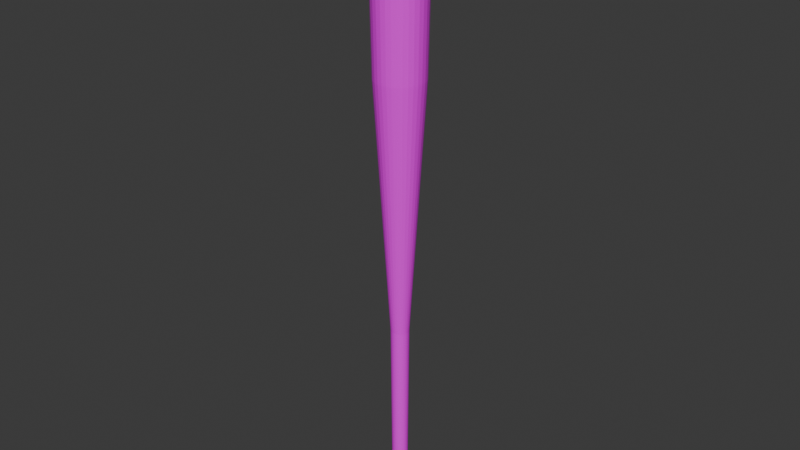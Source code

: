 # Source: baseball_bat.blend  (saved by Blender 4.4.30; exported with 4.5.12 LTS)
import bpy
from mathutils import Matrix  # noqa: F401  (used for matrix-valued properties, if any)

bpy.ops.wm.read_factory_settings(use_empty=True)
scene = bpy.context.scene
scene.name = 'Scene'

# ---- collections
col_collection = bpy.data.collections.new('Collection'); scene.collection.children.link(col_collection)

# ---- images (referenced by path relative to the original .blend; pixels are not part of the script)
import os
ASSET_DIR = os.environ.get("B2B_ASSET_DIR", "")  # directory of the original .blend (textures are referenced by path, not embedded)
HERE = os.path.dirname(os.path.abspath(__file__))  # packed textures are extracted next to this script under _unpacked/

def load_image(name, relpath, width, height, colorspace="sRGB"):
    """Load a texture the original file referenced (path relative to the .blend, or extracted next to this script)."""
    p = next((c for c in (os.path.join(HERE, relpath), os.path.join(ASSET_DIR, relpath)) if relpath and os.path.exists(c)), "")
    if p:
        img = bpy.data.images.load(p, check_existing=True)
        img.name = name
    else:  # same state as the original file: an image datablock whose file is absent (Cycles renders it pink)
        img = bpy.data.images.new(name, width, height)
        img.source = "FILE"
        img.filepath = "//" + (relpath or name)
    img.colorspace_settings.name = colorspace
    return img
img_material_001_base_color = load_image('Material.001 Base Color', 'baseball_bat_texture.png', 1024, 1024, 'sRGB')
img_material_001_base_color_003 = load_image('Material.001 Base Color.003', 'baseball_bat_texture.png', 1024, 1024, 'sRGB')

# ---- materials (node trees are filled in below, after node groups)
mat_material_001 = bpy.data.materials.new('Material.001')

# ---- material node trees
mat_material_001.use_nodes = True; mat_material_001.node_tree.nodes.clear()
_N = mat_material_001.node_tree.nodes; _L = mat_material_001.node_tree.links
n0 = _N.new('ShaderNodeBsdfPrincipled'); n0.name = 'Principled BSDF'; n0.location = (10, 300)
n0.inputs[2].default_value = 0.0
n1 = _N.new('ShaderNodeOutputMaterial'); n1.name = 'Material Output'; n1.location = (300, 300)
n2 = _N.new('ShaderNodeTexImage'); n2.name = 'Image Texture'; n2.location = (-280, 280)
n2.image = img_material_001_base_color
n3 = _N.new('ShaderNodeTexImage'); n3.name = 'Image Texture.001'; n3.location = (0, 0)
n3.image = img_material_001_base_color_003
_L.new(n0.outputs[0], n1.inputs[0])
_L.new(n2.outputs[0], n0.inputs[0])
n1.is_active_output = True

# ---- world
world_world = bpy.data.worlds.new('World'); scene.world = world_world
world_world.use_nodes = True; world_world.node_tree.nodes.clear()
_N = world_world.node_tree.nodes; _L = world_world.node_tree.links
n0 = _N.new('ShaderNodeOutputWorld'); n0.name = 'World Output'; n0.location = (300, 300)
n1 = _N.new('ShaderNodeBackground'); n1.name = 'Background'; n1.location = (10, 300)
n1.inputs[0].default_value = (0.05088, 0.05088, 0.05088, 1.0)
_L.new(n1.outputs[0], n0.inputs[0])
n0.is_active_output = True
world_world.color = (0.05088, 0.05088, 0.05088)
world_world.sun_shadow_jitter_overblur = 0.0

# ---- meshes
me_cylinder = bpy.data.meshes.new('Cylinder')
me_cylinder.from_pydata([(-4.97e-11, 0.3385, -0.9951), (0.0, 0.8974, 8.351), (0.1751, 0.8802, 8.351), (0.06604, 0.332, -0.9951), (0.3434, 0.8291, 8.351), (0.1295, 0.3127, -0.9951), (0.4986, 0.7462, 8.351), (0.1881, 0.2815, -0.9951), (0.6346, 0.6346, 8.351), (0.2394, 0.2394, -0.9951), (0.7462, 0.4986, 8.351), (0.2815, 0.1881, -0.9951), (0.8291, 0.3434, 8.351), (0.3127, 0.1295, -0.9951), (0.8802, 0.1751, 8.351), (0.332, 0.06604, -0.9951), (0.8974, 2.452e-10, 8.351), (0.3385, -3.047e-09, -0.9951), (0.8802, -0.1751, 8.351), (0.332, -0.06604, -0.9951), (0.8291, -0.3434, 8.351), (0.3127, -0.1295, -0.9951), (0.7462, -0.4986, 8.351), (0.2815, -0.1881, -0.9951), (0.6346, -0.6346, 8.351), (0.2394, -0.2394, -0.9951), (0.4986, -0.7462, 8.351), (0.1881, -0.2815, -0.9951), (0.3434, -0.8291, 8.351), (0.1295, -0.3127, -0.9951), (0.1751, -0.8802, 8.351), (0.06604, -0.332, -0.9951), (2.452e-10, -0.8974, 8.351), (5.451e-10, -0.3385, -0.9951), (-0.1751, -0.8802, 8.351), (-0.06604, -0.332, -0.9951), (-0.3434, -0.8291, 8.351), (-0.1295, -0.3127, -0.9951), (-0.4986, -0.7462, 8.351), (-0.1881, -0.2815, -0.9951), (-0.6346, -0.6346, 8.351), (-0.2394, -0.2394, -0.9951), (-0.7462, -0.4986, 8.351), (-0.2815, -0.1881, -0.9951), (-0.8291, -0.3434, 8.351), (-0.3127, -0.1295, -0.9951), (-0.8802, -0.1751, 8.351), (-0.332, -0.06604, -0.9951), (-0.8974, -2.452e-10, 8.351), (-0.3385, 1.86e-10, -0.9951), (-0.8802, 0.1751, 8.351), (-0.332, 0.06604, -0.9951), (-0.8291, 0.3434, 8.351), (-0.3127, 0.1295, -0.9951), (-0.7462, 0.4986, 8.351), (-0.2815, 0.1881, -0.9951), (-0.6346, 0.6346, 8.351), (-0.2394, 0.2394, -0.9951), (-0.4986, 0.7462, 8.351), (-0.1881, 0.2815, -0.9951), (-0.3434, 0.8291, 8.351), (-0.1295, 0.3127, -0.9951), (-0.1751, 0.8802, 8.351), (-0.06604, 0.332, -0.9951), (1.501e-07, 0.5026, -7.914), (1.904e-07, 0.2872, -7.777), (0.05603, 0.2817, -7.777), (0.09805, 0.4929, -7.914), (0.1099, 0.2654, -7.777), (0.1923, 0.4643, -7.914), (0.1596, 0.2388, -7.777), (0.2792, 0.4179, -7.914), (0.2031, 0.2031, -7.777), (0.3554, 0.3554, -7.914), (0.2388, 0.1596, -7.777), (0.4179, 0.2792, -7.914), (0.2654, 0.1099, -7.777), (0.4643, 0.1923, -7.914), (0.2817, 0.05603, -7.777), (0.4929, 0.09805, -7.914), (0.2872, -1.091e-08, -7.777), (0.5026, 2.068e-08, -7.914), (0.2817, -0.05603, -7.777), (0.4929, -0.09805, -7.914), (0.2654, -0.1099, -7.777), (0.4643, -0.1923, -7.914), (0.2388, -0.1596, -7.777), (0.4179, -0.2792, -7.914), (0.2031, -0.2031, -7.777), (0.3554, -0.3554, -7.914), (0.1596, -0.2388, -7.777), (0.2792, -0.4179, -7.914), (0.1099, -0.2654, -7.777), (0.1923, -0.4643, -7.914), (0.05603, -0.2817, -7.777), (0.09805, -0.4929, -7.914), (1.729e-07, -0.2872, -7.777), (1.263e-07, -0.5026, -7.914), (-0.05603, -0.2817, -7.777), (-0.09805, -0.4929, -7.914), (-0.1099, -0.2654, -7.777), (-0.1923, -0.4643, -7.914), (-0.1596, -0.2388, -7.777), (-0.2792, -0.4179, -7.914), (-0.2031, -0.2031, -7.777), (-0.3554, -0.3554, -7.914), (-0.2388, -0.1596, -7.777), (-0.4179, -0.2792, -7.914), (-0.2654, -0.1099, -7.777), (-0.4643, -0.1923, -7.914), (-0.2817, -0.05603, -7.777), (-0.4929, -0.09805, -7.914), (-0.2872, 3.157e-09, -7.777), (-0.5026, 1.696e-09, -7.914), (-0.2817, 0.05603, -7.777), (-0.4929, 0.09805, -7.914), (-0.2654, 0.1099, -7.777), (-0.4643, 0.1923, -7.914), (-0.2388, 0.1596, -7.777), (-0.4179, 0.2792, -7.914), (-0.2031, 0.2031, -7.777), (-0.3554, 0.3554, -7.914), (-0.1596, 0.2388, -7.777), (-0.2792, 0.4179, -7.914), (-0.1099, 0.2654, -7.777), (-0.1923, 0.4643, -7.914), (-0.05603, 0.2817, -7.777), (-0.09805, 0.4929, -7.914), (0.09782, 0.4918, -8.147), (0.07438, 0.374, -8.267), (1.931e-07, 0.3813, -8.267), (2.116e-07, 0.5014, -8.147), (0.1919, 0.4632, -8.147), (0.1459, 0.3523, -8.267), (0.2786, 0.4169, -8.147), (0.2118, 0.317, -8.267), (0.3545, 0.3545, -8.147), (0.2696, 0.2696, -8.267), (0.4169, 0.2786, -8.147), (0.317, 0.2118, -8.267), (0.4632, 0.1919, -8.147), (0.3523, 0.1459, -8.267), (0.4918, 0.09782, -8.147), (0.374, 0.07438, -8.267), (0.5014, 2.747e-08, -8.147), (0.3813, 1.69e-08, -8.267), (0.4918, -0.09782, -8.147), (0.374, -0.07438, -8.267), (0.4632, -0.1919, -8.147), (0.3523, -0.1459, -8.267), (0.4169, -0.2786, -8.147), (0.317, -0.2118, -8.267), (0.3545, -0.3545, -8.147), (0.2696, -0.2696, -8.267), (0.2786, -0.4169, -8.147), (0.2118, -0.317, -8.267), (0.1919, -0.4632, -8.147), (0.1459, -0.3523, -8.267), (0.09782, -0.4918, -8.147), (0.07438, -0.374, -8.267), (1.897e-07, -0.5014, -8.147), (1.028e-07, -0.3813, -8.267), (-0.09782, -0.4918, -8.147), (-0.07438, -0.374, -8.267), (-0.1919, -0.4632, -8.147), (-0.1459, -0.3523, -8.267), (-0.2786, -0.4169, -8.147), (-0.2118, -0.317, -8.267), (-0.3545, -0.3545, -8.147), (-0.2696, -0.2696, -8.267), (-0.4169, -0.2786, -8.147), (-0.317, -0.2118, -8.267), (-0.4632, -0.1919, -8.147), (-0.3523, -0.1459, -8.267), (-0.4918, -0.09782, -8.147), (-0.374, -0.07438, -8.267), (-0.5014, 8.783e-09, -8.147), (-0.3813, 7.477e-09, -8.267), (-0.4918, 0.09782, -8.147), (-0.374, 0.07438, -8.267), (-0.4632, 0.1919, -8.147), (-0.3523, 0.1459, -8.267), (-0.4169, 0.2786, -8.147), (-0.317, 0.2118, -8.267), (-0.3545, 0.3545, -8.147), (-0.2696, 0.2696, -8.267), (-0.2786, 0.4169, -8.147), (-0.2118, 0.317, -8.267), (-0.1919, 0.4632, -8.147), (-0.1459, 0.3523, -8.267), (-0.09782, 0.4918, -8.147), (-0.07438, 0.374, -8.267), (0.0, 0.7156, 14.5), (0.0, 0.4749, 14.58), (0.09265, 0.4658, 14.58), (0.1396, 0.7018, 14.5), (0.1817, 0.4388, 14.58), (0.2738, 0.6611, 14.5), (0.2639, 0.3949, 14.58), (0.3976, 0.595, 14.5), (0.3358, 0.3358, 14.58), (0.506, 0.506, 14.5), (0.3949, 0.2639, 14.58), (0.595, 0.3976, 14.5), (0.4388, 0.1817, 14.58), (0.6611, 0.2738, 14.5), (0.4658, 0.09265, 14.58), (0.7018, 0.1396, 14.5), (0.4749, 0.0, 14.58), (0.7156, 0.0, 14.5), (0.4658, -0.09265, 14.58), (0.7018, -0.1396, 14.5), (0.4388, -0.1817, 14.58), (0.6611, -0.2738, 14.5), (0.3949, -0.2639, 14.58), (0.595, -0.3976, 14.5), (0.3358, -0.3358, 14.58), (0.506, -0.506, 14.5), (0.2639, -0.3949, 14.58), (0.3976, -0.595, 14.5), (0.1817, -0.4388, 14.58), (0.2738, -0.6611, 14.5), (0.09265, -0.4658, 14.58), (0.1396, -0.7018, 14.5), (0.0, -0.4749, 14.58), (0.0, -0.7156, 14.5), (-0.09265, -0.4658, 14.58), (-0.1396, -0.7018, 14.5), (-0.1817, -0.4388, 14.58), (-0.2738, -0.6611, 14.5), (-0.2639, -0.3949, 14.58), (-0.3976, -0.595, 14.5), (-0.3358, -0.3358, 14.58), (-0.506, -0.506, 14.5), (-0.3949, -0.2639, 14.58), (-0.595, -0.3976, 14.5), (-0.4388, -0.1817, 14.58), (-0.6611, -0.2738, 14.5), (-0.4658, -0.09265, 14.58), (-0.7018, -0.1396, 14.5), (-0.4749, 0.0, 14.58), (-0.7156, 0.0, 14.5), (-0.4658, 0.09265, 14.58), (-0.7018, 0.1396, 14.5), (-0.4388, 0.1817, 14.58), (-0.6611, 0.2738, 14.5), (-0.3949, 0.2639, 14.58), (-0.595, 0.3976, 14.5), (-0.3358, 0.3358, 14.58), (-0.506, 0.506, 14.5), (-0.2639, 0.3949, 14.58), (-0.3976, 0.595, 14.5), (-0.1817, 0.4388, 14.58), (-0.2738, 0.6611, 14.5), (-0.09265, 0.4658, 14.58), (-0.1396, 0.7018, 14.5), (0.0, 0.8987, 14.31), (0.0, 0.8246, 14.41), (0.1609, 0.8088, 14.41), (0.1753, 0.8814, 14.31), (0.3156, 0.7618, 14.41), (0.3439, 0.8303, 14.31), (0.4581, 0.6856, 14.41), (0.4993, 0.7472, 14.31), (0.5831, 0.5831, 14.41), (0.6355, 0.6355, 14.31), (0.6856, 0.4581, 14.41), (0.7472, 0.4993, 14.31), (0.7618, 0.3156, 14.41), (0.8303, 0.3439, 14.31), (0.8088, 0.1609, 14.41), (0.8814, 0.1753, 14.31), (0.8246, 0.0, 14.41), (0.8987, 0.0, 14.31), (0.8088, -0.1609, 14.41), (0.8814, -0.1753, 14.31), (0.7618, -0.3156, 14.41), (0.8303, -0.3439, 14.31), (0.6856, -0.4581, 14.41), (0.7472, -0.4993, 14.31), (0.5831, -0.5831, 14.41), (0.6355, -0.6355, 14.31), (0.4581, -0.6856, 14.41), (0.4993, -0.7472, 14.31), (0.3156, -0.7618, 14.41), (0.3439, -0.8303, 14.31), (0.1609, -0.8088, 14.41), (0.1753, -0.8814, 14.31), (0.0, -0.8246, 14.41), (0.0, -0.8987, 14.31), (-0.1609, -0.8088, 14.41), (-0.1753, -0.8814, 14.31), (-0.3156, -0.7618, 14.41), (-0.3439, -0.8303, 14.31), (-0.4581, -0.6856, 14.41), (-0.4993, -0.7472, 14.31), (-0.5831, -0.5831, 14.41), (-0.6355, -0.6355, 14.31), (-0.6856, -0.4581, 14.41), (-0.7472, -0.4993, 14.31), (-0.7618, -0.3156, 14.41), (-0.8303, -0.3439, 14.31), (-0.8088, -0.1609, 14.41), (-0.8814, -0.1753, 14.31), (-0.8246, 0.0, 14.41), (-0.8987, 0.0, 14.31), (-0.8088, 0.1609, 14.41), (-0.8814, 0.1753, 14.31), (-0.7618, 0.3156, 14.41), (-0.8303, 0.3439, 14.31), (-0.6856, 0.4581, 14.41), (-0.7472, 0.4993, 14.31), (-0.5831, 0.5831, 14.41), (-0.6355, 0.6355, 14.31), (-0.4581, 0.6856, 14.41), (-0.4993, 0.7472, 14.31), (-0.3156, 0.7618, 14.41), (-0.3439, 0.8303, 14.31), (-0.1609, 0.8088, 14.41), (-0.1753, 0.8814, 14.31), (0.0, 0.9973, 13.87), (0.0, 0.9504, 14.16), (0.1854, 0.9321, 14.16), (0.1946, 0.9782, 13.87), (0.3637, 0.878, 14.16), (0.3817, 0.9214, 13.87), (0.528, 0.7902, 14.16), (0.5541, 0.8292, 13.87), (0.672, 0.672, 14.16), (0.7052, 0.7052, 13.87), (0.7902, 0.528, 14.16), (0.8292, 0.5541, 13.87), (0.878, 0.3637, 14.16), (0.9214, 0.3817, 13.87), (0.9321, 0.1854, 14.16), (0.9782, 0.1946, 13.87), (0.9504, 0.0, 14.16), (0.9973, 6.405e-12, 13.87), (0.9321, -0.1854, 14.16), (0.9782, -0.1946, 13.87), (0.878, -0.3637, 14.16), (0.9214, -0.3817, 13.87), (0.7902, -0.528, 14.16), (0.8292, -0.5541, 13.87), (0.672, -0.672, 14.16), (0.7052, -0.7052, 13.87), (0.528, -0.7902, 14.16), (0.5541, -0.8292, 13.87), (0.3637, -0.878, 14.16), (0.3817, -0.9214, 13.87), (0.1854, -0.9321, 14.16), (0.1946, -0.9782, 13.87), (0.0, -0.9504, 14.16), (6.405e-12, -0.9973, 13.87), (-0.1854, -0.9321, 14.16), (-0.1946, -0.9782, 13.87), (-0.3637, -0.878, 14.16), (-0.3817, -0.9214, 13.87), (-0.528, -0.7902, 14.16), (-0.5541, -0.8292, 13.87), (-0.672, -0.672, 14.16), (-0.7052, -0.7052, 13.87), (-0.7902, -0.528, 14.16), (-0.8292, -0.5541, 13.87), (-0.878, -0.3637, 14.16), (-0.9214, -0.3817, 13.87), (-0.9321, -0.1854, 14.16), (-0.9782, -0.1946, 13.87), (-0.9504, 0.0, 14.16), (-0.9973, -6.405e-12, 13.87), (-0.9321, 0.1854, 14.16), (-0.9782, 0.1946, 13.87), (-0.878, 0.3637, 14.16), (-0.9214, 0.3817, 13.87), (-0.7902, 0.528, 14.16), (-0.8292, 0.5541, 13.87), (-0.672, 0.672, 14.16), (-0.7052, 0.7052, 13.87), (-0.528, 0.7902, 14.16), (-0.5541, 0.8292, 13.87), (-0.3637, 0.878, 14.16), (-0.3817, 0.9214, 13.87), (-0.1854, 0.9321, 14.16), (-0.1946, 0.9782, 13.87)], [], [(321, 382, 319, 256), (326, 324, 261, 263), (328, 326, 263, 265), (330, 328, 265, 267), (332, 330, 267, 269), (334, 332, 269, 271), (336, 334, 271, 273), (338, 336, 273, 275), (340, 338, 275, 277), (342, 340, 277, 279), (344, 342, 279, 281), (346, 344, 281, 283), (348, 346, 283, 285), (350, 348, 285, 287), (352, 350, 287, 289), (354, 352, 289, 291), (356, 354, 291, 293), (358, 356, 293, 295), (360, 358, 295, 297), (362, 360, 297, 299), (364, 362, 299, 301), (366, 364, 301, 303), (368, 366, 303, 305), (370, 368, 305, 307), (372, 370, 307, 309), (374, 372, 309, 311), (376, 374, 311, 313), (378, 376, 313, 315), (380, 378, 315, 317), (382, 380, 317, 319), (324, 322, 259, 261), (1, 2, 3, 0), (2, 4, 5, 3), (4, 6, 7, 5), (6, 8, 9, 7), (8, 10, 11, 9), (10, 12, 13, 11), (12, 14, 15, 13), (14, 16, 17, 15), (16, 18, 19, 17), (18, 20, 21, 19), (20, 22, 23, 21), (22, 24, 25, 23), (24, 26, 27, 25), (26, 28, 29, 27), (28, 30, 31, 29), (30, 32, 33, 31), (32, 34, 35, 33), (34, 36, 37, 35), (36, 38, 39, 37), (38, 40, 41, 39), (40, 42, 43, 41), (42, 44, 45, 43), (44, 46, 47, 45), (46, 48, 49, 47), (48, 50, 51, 49), (50, 52, 53, 51), (52, 54, 55, 53), (54, 56, 57, 55), (56, 58, 59, 57), (58, 60, 61, 59), (60, 62, 63, 61), (62, 1, 0, 63), (9, 11, 74, 72), (0, 3, 66, 65), (27, 29, 92, 90), (45, 47, 110, 108), (19, 21, 84, 82), (37, 39, 102, 100), (55, 57, 120, 118), (11, 13, 76, 74), (29, 31, 94, 92), (47, 49, 112, 110), (21, 23, 86, 84), (39, 41, 104, 102), (57, 59, 122, 120), (5, 7, 70, 68), (13, 15, 78, 76), (31, 33, 96, 94), (49, 51, 114, 112), (23, 25, 88, 86), (41, 43, 106, 104), (59, 61, 124, 122), (15, 17, 80, 78), (33, 35, 98, 96), (51, 53, 116, 114), (7, 9, 72, 70), (25, 27, 90, 88), (43, 45, 108, 106), (61, 63, 126, 124), (17, 19, 82, 80), (35, 37, 100, 98), (53, 55, 118, 116), (255, 192, 257, 318), (195, 197, 260, 258), (197, 199, 262, 260), (199, 201, 264, 262), (201, 203, 266, 264), (203, 205, 268, 266), (205, 207, 270, 268), (207, 209, 272, 270), (209, 211, 274, 272), (211, 213, 276, 274), (213, 215, 278, 276), (215, 217, 280, 278), (217, 219, 282, 280), (219, 221, 284, 282), (221, 223, 286, 284), (223, 225, 288, 286), (225, 227, 290, 288), (227, 229, 292, 290), (229, 231, 294, 292), (231, 233, 296, 294), (233, 235, 298, 296), (235, 237, 300, 298), (237, 239, 302, 300), (239, 241, 304, 302), (241, 243, 306, 304), (243, 245, 308, 306), (245, 247, 310, 308), (247, 249, 312, 310), (249, 251, 314, 312), (251, 253, 316, 314), (253, 255, 318, 316), (1, 320, 323, 2), (192, 195, 258, 257), (3, 5, 68, 66), (63, 0, 65, 126), (65, 66, 67, 64), (66, 68, 69, 67), (68, 70, 71, 69), (70, 72, 73, 71), (72, 74, 75, 73), (74, 76, 77, 75), (76, 78, 79, 77), (78, 80, 81, 79), (80, 82, 83, 81), (82, 84, 85, 83), (84, 86, 87, 85), (86, 88, 89, 87), (88, 90, 91, 89), (90, 92, 93, 91), (92, 94, 95, 93), (94, 96, 97, 95), (96, 98, 99, 97), (98, 100, 101, 99), (100, 102, 103, 101), (102, 104, 105, 103), (104, 106, 107, 105), (106, 108, 109, 107), (108, 110, 111, 109), (110, 112, 113, 111), (112, 114, 115, 113), (114, 116, 117, 115), (116, 118, 119, 117), (118, 120, 121, 119), (120, 122, 123, 121), (122, 124, 125, 123), (124, 126, 127, 125), (126, 65, 64, 127), (115, 117, 180, 178), (67, 69, 132, 128), (71, 73, 136, 134), (89, 91, 154, 152), (107, 109, 172, 170), (125, 127, 190, 188), (81, 83, 146, 144), (99, 101, 164, 162), (117, 119, 182, 180), (73, 75, 138, 136), (91, 93, 156, 154), (109, 111, 174, 172), (83, 85, 148, 146), (101, 103, 166, 164), (119, 121, 184, 182), (69, 71, 134, 132), (75, 77, 140, 138), (93, 95, 158, 156), (111, 113, 176, 174), (130, 129, 133, 135, 137, 139, 141, 143, 145, 147, 149, 151, 153, 155, 157, 159, 161, 163, 165, 167, 169, 171, 173, 175, 177, 179, 181, 183, 185, 187, 189, 191), (85, 87, 150, 148), (103, 105, 168, 166), (121, 123, 186, 184), (77, 79, 142, 140), (95, 97, 160, 158), (113, 115, 178, 176), (127, 64, 131, 190), (87, 89, 152, 150), (105, 107, 170, 168), (123, 125, 188, 186), (79, 81, 144, 142), (97, 99, 162, 160), (129, 130, 131, 128), (133, 129, 128, 132), (135, 133, 132, 134), (137, 135, 134, 136), (139, 137, 136, 138), (141, 139, 138, 140), (143, 141, 140, 142), (145, 143, 142, 144), (147, 145, 144, 146), (149, 147, 146, 148), (151, 149, 148, 150), (153, 151, 150, 152), (155, 153, 152, 154), (157, 155, 154, 156), (159, 157, 156, 158), (161, 159, 158, 160), (163, 161, 160, 162), (165, 163, 162, 164), (167, 165, 164, 166), (169, 167, 166, 168), (171, 169, 168, 170), (173, 171, 170, 172), (175, 173, 172, 174), (177, 175, 174, 176), (179, 177, 176, 178), (181, 179, 178, 180), (183, 181, 180, 182), (185, 183, 182, 184), (187, 185, 184, 186), (189, 187, 186, 188), (191, 189, 188, 190), (130, 191, 190, 131), (64, 67, 128, 131), (193, 254, 252, 250, 248, 246, 244, 242, 240, 238, 236, 234, 232, 230, 228, 226, 224, 222, 220, 218, 216, 214, 212, 210, 208, 206, 204, 202, 200, 198, 196, 194), (6, 327, 329, 8), (8, 329, 331, 10), (10, 331, 333, 12), (12, 333, 335, 14), (14, 335, 337, 16), (16, 337, 339, 18), (18, 339, 341, 20), (20, 341, 343, 22), (22, 343, 345, 24), (24, 345, 347, 26), (26, 347, 349, 28), (28, 349, 351, 30), (30, 351, 353, 32), (32, 353, 355, 34), (34, 355, 357, 36), (36, 357, 359, 38), (38, 359, 361, 40), (40, 361, 363, 42), (42, 363, 365, 44), (44, 365, 367, 46), (46, 367, 369, 48), (48, 369, 371, 50), (50, 371, 373, 52), (52, 373, 375, 54), (54, 375, 377, 56), (56, 377, 379, 58), (58, 379, 381, 60), (60, 381, 383, 62), (4, 325, 327, 6), (193, 194, 195, 192), (194, 196, 197, 195), (196, 198, 199, 197), (198, 200, 201, 199), (200, 202, 203, 201), (202, 204, 205, 203), (204, 206, 207, 205), (206, 208, 209, 207), (208, 210, 211, 209), (210, 212, 213, 211), (212, 214, 215, 213), (214, 216, 217, 215), (216, 218, 219, 217), (218, 220, 221, 219), (220, 222, 223, 221), (222, 224, 225, 223), (224, 226, 227, 225), (226, 228, 229, 227), (228, 230, 231, 229), (230, 232, 233, 231), (232, 234, 235, 233), (234, 236, 237, 235), (236, 238, 239, 237), (238, 240, 241, 239), (240, 242, 243, 241), (242, 244, 245, 243), (244, 246, 247, 245), (246, 248, 249, 247), (248, 250, 251, 249), (250, 252, 253, 251), (252, 254, 255, 253), (254, 193, 192, 255), (2, 323, 325, 4), (257, 258, 259, 256), (258, 260, 261, 259), (260, 262, 263, 261), (262, 264, 265, 263), (264, 266, 267, 265), (266, 268, 269, 267), (268, 270, 271, 269), (270, 272, 273, 271), (272, 274, 275, 273), (274, 276, 277, 275), (276, 278, 279, 277), (278, 280, 281, 279), (280, 282, 283, 281), (282, 284, 285, 283), (284, 286, 287, 285), (286, 288, 289, 287), (288, 290, 291, 289), (290, 292, 293, 291), (292, 294, 295, 293), (294, 296, 297, 295), (296, 298, 299, 297), (298, 300, 301, 299), (300, 302, 303, 301), (302, 304, 305, 303), (304, 306, 307, 305), (306, 308, 309, 307), (308, 310, 311, 309), (310, 312, 313, 311), (312, 314, 315, 313), (314, 316, 317, 315), (316, 318, 319, 317), (318, 257, 256, 319), (62, 383, 320, 1), (323, 320, 321, 322), (325, 323, 322, 324), (327, 325, 324, 326), (329, 327, 326, 328), (331, 329, 328, 330), (333, 331, 330, 332), (335, 333, 332, 334), (337, 335, 334, 336), (339, 337, 336, 338), (341, 339, 338, 340), (343, 341, 340, 342), (345, 343, 342, 344), (347, 345, 344, 346), (349, 347, 346, 348), (351, 349, 348, 350), (353, 351, 350, 352), (355, 353, 352, 354), (357, 355, 354, 356), (359, 357, 356, 358), (361, 359, 358, 360), (363, 361, 360, 362), (365, 363, 362, 364), (367, 365, 364, 366), (369, 367, 366, 368), (371, 369, 368, 370), (373, 371, 370, 372), (375, 373, 372, 374), (377, 375, 374, 376), (379, 377, 376, 378), (381, 379, 378, 380), (383, 381, 380, 382), (320, 383, 382, 321), (322, 321, 256, 259)])
_uv = me_cylinder.uv_layers.new(name='UVMap')
_uv.uv.foreach_set('vector', [0.02229, 0.01235, 0.01451, 0.01218, 0.01556, 0.005467, 0.02292, 0.00563, 0.04723, 0.01218, 0.03897, 0.01235, 0.0387, 0.005628, 0.0465, 0.005463, 0.05501, 0.0119, 0.04723, 0.01218, 0.0465, 0.005463, 0.05386, 0.005196, 0.06201, 0.01152, 0.05501, 0.0119, 0.05386, 0.005196, 0.06048, 0.004837, 0.06796, 0.01105, 0.06201, 0.01152, 0.06048, 0.004837, 0.06611, 0.0044, 0.1462, 0.01236, 0.1392, 0.01193, 0.1407, 0.005259, 0.1474, 0.005664, 0.1539, 0.01269, 0.1462, 0.01236, 0.1474, 0.005664, 0.1547, 0.005982, 0.1622, 0.01292, 0.1539, 0.01269, 0.1547, 0.005982, 0.1625, 0.006201, 0.1706, 0.01304, 0.1622, 0.01292, 0.1625, 0.006201, 0.1705, 0.006313, 0.1789, 0.01304, 0.1706, 0.01304, 0.1705, 0.006313, 0.1783, 0.006313, 0.1867, 0.01292, 0.1789, 0.01304, 0.1783, 0.006313, 0.1856, 0.006201, 0.1937, 0.01269, 0.1867, 0.01292, 0.1856, 0.006201, 0.1923, 0.005982, 0.07573, 0.01193, 0.06978, 0.01142, 0.07168, 0.004783, 0.07731, 0.005259, 0.08273, 0.01236, 0.07573, 0.01193, 0.07731, 0.005259, 0.08392, 0.005664, 0.0905, 0.01269, 0.08273, 0.01236, 0.08392, 0.005664, 0.09128, 0.005982, 0.09876, 0.01292, 0.0905, 0.01269, 0.09128, 0.005982, 0.09908, 0.006201, 0.1072, 0.01304, 0.09876, 0.01292, 0.09908, 0.006201, 0.107, 0.006313, 0.1154, 0.01304, 0.1072, 0.01304, 0.107, 0.006313, 0.1149, 0.006313, 0.1232, 0.01292, 0.1154, 0.01304, 0.1149, 0.006313, 0.1222, 0.006201, 0.1302, 0.01269, 0.1232, 0.01292, 0.1222, 0.006201, 0.1288, 0.005982, 0.2026, 0.01193, 0.1966, 0.01142, 0.1985, 0.004783, 0.2042, 0.005259, 0.2096, 0.01236, 0.2026, 0.01193, 0.2042, 0.005259, 0.2108, 0.005664, 0.2174, 0.01269, 0.2096, 0.01236, 0.2108, 0.005664, 0.2181, 0.005982, 0.2256, 0.01292, 0.2174, 0.01269, 0.2181, 0.005982, 0.2259, 0.006201, 0.234, 0.01304, 0.2256, 0.01292, 0.2259, 0.006201, 0.2339, 0.006313, 0.2423, 0.01304, 0.234, 0.01304, 0.2339, 0.006313, 0.2417, 0.006313, 0.2501, 0.01292, 0.2423, 0.01304, 0.2417, 0.006313, 0.2491, 0.006201, 0.2571, 0.01269, 0.2501, 0.01292, 0.2491, 0.006201, 0.2557, 0.005982, 0.007505, 0.0119, 0.001547, 0.01152, 0.003306, 0.004844, 0.008939, 0.005201, 0.01451, 0.01218, 0.007505, 0.0119, 0.008939, 0.005201, 0.01556, 0.005467, 0.03897, 0.01235, 0.03055, 0.01241, 0.03073, 0.005684, 0.0387, 0.005628, 0.02484, 0.2742, 0.03263, 0.2743, 0.03808, 0.6939, 0.03513, 0.6938, 0.03263, 0.2743, 0.04059, 0.2742, 0.04107, 0.6938, 0.03808, 0.6939, 0.04059, 0.2742, 0.04838, 0.274, 0.04402, 0.6938, 0.04107, 0.6938, 0.04838, 0.274, 0.05573, 0.2738, 0.04679, 0.6937, 0.04402, 0.6938, 0.05573, 0.2738, 0.06234, 0.2734, 0.04928, 0.6935, 0.04679, 0.6937, 0.06234, 0.2734, 0.06796, 0.273, 0.0514, 0.6934, 0.04928, 0.6935, 0.137, 0.2738, 0.1436, 0.2742, 0.1496, 0.6942, 0.1471, 0.694, 0.1436, 0.2742, 0.151, 0.2745, 0.1524, 0.6943, 0.1496, 0.6942, 0.151, 0.2745, 0.1588, 0.2748, 0.1553, 0.6944, 0.1524, 0.6943, 0.1588, 0.2748, 0.1667, 0.2749, 0.1583, 0.6944, 0.1553, 0.6944, 0.1667, 0.2749, 0.1745, 0.2749, 0.1613, 0.6944, 0.1583, 0.6944, 0.1745, 0.2749, 0.1819, 0.2748, 0.1641, 0.6944, 0.1613, 0.6944, 0.1819, 0.2748, 0.1885, 0.2745, 0.1666, 0.6943, 0.1641, 0.6944, 0.1885, 0.2745, 0.1941, 0.2742, 0.1687, 0.6942, 0.1666, 0.6943, 0.07358, 0.2738, 0.08018, 0.2742, 0.08621, 0.6942, 0.08371, 0.694, 0.08018, 0.2742, 0.08753, 0.2745, 0.08897, 0.6943, 0.08621, 0.6942, 0.08753, 0.2745, 0.09532, 0.2748, 0.09192, 0.6944, 0.08897, 0.6943, 0.09532, 0.2748, 0.1033, 0.2749, 0.09492, 0.6944, 0.09192, 0.6944, 0.1033, 0.2749, 0.1111, 0.2749, 0.09786, 0.6944, 0.09492, 0.6944, 0.1111, 0.2749, 0.1184, 0.2748, 0.1006, 0.6944, 0.09786, 0.6944, 0.1184, 0.2748, 0.125, 0.2745, 0.1031, 0.6943, 0.1006, 0.6944, 0.125, 0.2745, 0.1307, 0.2742, 0.1052, 0.6942, 0.1031, 0.6943, 0.2004, 0.2738, 0.207, 0.2742, 0.2131, 0.6942, 0.2106, 0.694, 0.207, 0.2742, 0.2144, 0.2745, 0.2158, 0.6943, 0.2131, 0.6942, 0.2144, 0.2745, 0.2222, 0.2748, 0.2188, 0.6944, 0.2158, 0.6943, 0.2222, 0.2748, 0.2301, 0.2749, 0.2218, 0.6944, 0.2188, 0.6944, 0.2301, 0.2749, 0.2379, 0.2749, 0.2247, 0.6944, 0.2218, 0.6944, 0.2379, 0.2749, 0.2453, 0.2748, 0.2275, 0.6944, 0.2247, 0.6944, 0.2453, 0.2748, 0.2519, 0.2745, 0.23, 0.6943, 0.2275, 0.6944, 0.2519, 0.2745, 0.2575, 0.2742, 0.2321, 0.6942, 0.23, 0.6943, 0.01087, 0.2738, 0.01749, 0.274, 0.03236, 0.6938, 0.02987, 0.6937, 0.01749, 0.274, 0.02484, 0.2742, 0.03513, 0.6938, 0.03236, 0.6938, 0.04679, 0.6937, 0.04928, 0.6935, 0.04997, 0.9992, 0.04785, 0.9993, 0.03513, 0.6938, 0.03808, 0.6939, 0.04046, 0.9995, 0.03796, 0.9994, 0.1666, 0.6943, 0.1687, 0.6942, 0.1626, 0.9998, 0.1608, 0.9999, 0.2106, 0.694, 0.2131, 0.6942, 0.2099, 0.9998, 0.2078, 0.9997, 0.1553, 0.6944, 0.1583, 0.6944, 0.1538, 1.0, 0.1513, 1.0, 0.09492, 0.6944, 0.09786, 0.6944, 0.0929, 1.0, 0.0904, 1.0, 0.2247, 0.6944, 0.2275, 0.6944, 0.2221, 1.0, 0.2198, 1.0, 0.04928, 0.6935, 0.0514, 0.6934, 0.05177, 0.9991, 0.04997, 0.9992, 0.08371, 0.694, 0.08621, 0.6942, 0.08301, 0.9998, 0.0809, 0.9997, 0.2131, 0.6942, 0.2158, 0.6943, 0.2122, 0.9999, 0.2099, 0.9998, 0.1583, 0.6944, 0.1613, 0.6944, 0.1563, 1.0, 0.1538, 1.0, 0.09786, 0.6944, 0.1006, 0.6944, 0.09525, 1.0, 0.0929, 1.0, 0.2275, 0.6944, 0.23, 0.6943, 0.2242, 0.9999, 0.2221, 1.0, 0.04107, 0.6938, 0.04402, 0.6938, 0.0455, 0.9994, 0.04301, 0.9994, 0.1471, 0.694, 0.1496, 0.6942, 0.1464, 0.9998, 0.1443, 0.9997, 0.08621, 0.6942, 0.08897, 0.6943, 0.08536, 0.9999, 0.08301, 0.9998, 0.2158, 0.6943, 0.2188, 0.6944, 0.2147, 1.0, 0.2122, 0.9999, 0.1613, 0.6944, 0.1641, 0.6944, 0.1587, 1.0, 0.1563, 1.0, 0.1006, 0.6944, 0.1031, 0.6943, 0.09737, 0.9999, 0.09525, 1.0, 0.02774, 0.6935, 0.02987, 0.6937, 0.0335, 0.9993, 0.0317, 0.9992, 0.1496, 0.6942, 0.1524, 0.6943, 0.1488, 0.9999, 0.1464, 0.9998, 0.08897, 0.6943, 0.09192, 0.6944, 0.08786, 1.0, 0.08536, 0.9999, 0.2188, 0.6944, 0.2218, 0.6944, 0.2173, 1.0, 0.2147, 1.0, 0.04402, 0.6938, 0.04679, 0.6937, 0.04785, 0.9993, 0.0455, 0.9994, 0.1641, 0.6944, 0.1666, 0.6943, 0.1608, 0.9999, 0.1587, 1.0, 0.1031, 0.6943, 0.1052, 0.6942, 0.09917, 0.9998, 0.09737, 0.9999, 0.02987, 0.6937, 0.03236, 0.6938, 0.03561, 0.9994, 0.0335, 0.9993, 0.1524, 0.6943, 0.1553, 0.6944, 0.1513, 1.0, 0.1488, 0.9999, 0.09192, 0.6944, 0.09492, 0.6944, 0.0904, 1.0, 0.08786, 1.0, 0.2218, 0.6944, 0.2247, 0.6944, 0.2198, 1.0, 0.2173, 1.0, 0.2632, 0.03392, 0.2632, 0.04026, 0.2583, 0.04075, 0.2583, 0.03344, 0.2644, 0.04648, 0.2668, 0.05234, 0.2625, 0.05466, 0.2597, 0.04791, 0.2668, 0.05234, 0.2703, 0.05761, 0.2665, 0.06074, 0.2625, 0.05466, 0.2703, 0.05761, 0.2748, 0.0621, 0.2717, 0.06591, 0.2665, 0.06074, 0.2748, 0.0621, 0.2801, 0.06562, 0.2778, 0.06996, 0.2717, 0.06591, 0.2801, 0.06562, 0.286, 0.06804, 0.2845, 0.07276, 0.2778, 0.06996, 0.286, 0.06804, 0.2922, 0.06928, 0.2917, 0.07419, 0.2845, 0.07276, 0.2922, 0.06928, 0.2985, 0.06928, 0.299, 0.07419, 0.2917, 0.07419, 0.2985, 0.06928, 0.3047, 0.06804, 0.3062, 0.07276, 0.299, 0.07419, 0.3047, 0.06804, 0.3106, 0.06562, 0.3129, 0.06996, 0.3062, 0.07276, 0.3106, 0.06562, 0.3159, 0.0621, 0.319, 0.06591, 0.3129, 0.06996, 0.3159, 0.0621, 0.3204, 0.05761, 0.3242, 0.06074, 0.319, 0.06591, 0.3204, 0.05761, 0.3239, 0.05234, 0.3282, 0.05466, 0.3242, 0.06074, 0.3239, 0.05234, 0.3263, 0.04648, 0.331, 0.04791, 0.3282, 0.05466, 0.3263, 0.04648, 0.3275, 0.04026, 0.3324, 0.04075, 0.331, 0.04791, 0.3275, 0.04026, 0.3275, 0.03392, 0.3324, 0.03344, 0.3324, 0.04075, 0.3275, 0.03392, 0.3263, 0.0277, 0.331, 0.02627, 0.3324, 0.03344, 0.3263, 0.0277, 0.3239, 0.02185, 0.3282, 0.01952, 0.331, 0.02627, 0.3239, 0.02185, 0.3204, 0.01657, 0.3242, 0.01345, 0.3282, 0.01952, 0.3204, 0.01657, 0.3159, 0.01209, 0.319, 0.008281, 0.3242, 0.01345, 0.3159, 0.01209, 0.3106, 0.008568, 0.3129, 0.004222, 0.319, 0.008281, 0.3106, 0.008568, 0.3047, 0.006142, 0.3062, 0.001425, 0.3129, 0.004222, 0.3047, 0.006142, 0.2985, 0.004905, 0.299, 6.689e-10, 0.3062, 0.001425, 0.2985, 0.004905, 0.2922, 0.004905, 0.2917, 3.586e-10, 0.299, 6.689e-10, 0.2922, 0.004905, 0.286, 0.006142, 0.2845, 0.001425, 0.2917, 3.586e-10, 0.286, 0.006142, 0.2801, 0.008568, 0.2778, 0.004222, 0.2845, 0.001425, 0.2801, 0.008568, 0.2748, 0.01209, 0.2717, 0.008281, 0.2778, 0.004222, 0.2748, 0.01209, 0.2703, 0.01657, 0.2665, 0.01345, 0.2717, 0.008281, 0.2703, 0.01657, 0.2668, 0.02185, 0.2625, 0.01952, 0.2665, 0.01345, 0.2668, 0.02185, 0.2644, 0.0277, 0.2597, 0.02627, 0.2625, 0.01952, 0.2644, 0.0277, 0.2632, 0.03392, 0.2583, 0.03344, 0.2597, 0.02627, 0.02484, 0.2742, 0.02177, 0.02548, 0.03044, 0.02554, 0.03263, 0.2743, 0.2632, 0.04026, 0.2644, 0.04648, 0.2597, 0.04791, 0.2583, 0.04075, 0.03808, 0.6939, 0.04107, 0.6938, 0.04301, 0.9994, 0.04046, 0.9995, 0.03236, 0.6938, 0.03513, 0.6938, 0.03796, 0.9994, 0.03561, 0.9994, 0.2679, 0.09807, 0.2684, 0.1006, 0.2591, 0.1034, 0.2583, 0.09902, 0.2684, 0.1006, 0.2694, 0.1029, 0.2608, 0.1075, 0.2591, 0.1034, 0.2694, 0.1029, 0.2708, 0.105, 0.2633, 0.1112, 0.2608, 0.1075, 0.2708, 0.105, 0.2726, 0.1068, 0.2665, 0.1144, 0.2633, 0.1112, 0.2726, 0.1068, 0.2747, 0.1082, 0.2702, 0.1168, 0.2665, 0.1144, 0.2747, 0.1082, 0.2771, 0.1092, 0.2743, 0.1185, 0.2702, 0.1168, 0.2771, 0.1092, 0.2796, 0.1097, 0.2786, 0.1194, 0.2743, 0.1185, 0.2796, 0.1097, 0.2821, 0.1097, 0.2831, 0.1194, 0.2786, 0.1194, 0.2821, 0.1097, 0.2846, 0.1092, 0.2875, 0.1185, 0.2831, 0.1194, 0.2846, 0.1092, 0.287, 0.1082, 0.2916, 0.1168, 0.2875, 0.1185, 0.287, 0.1082, 0.2891, 0.1068, 0.2953, 0.1144, 0.2916, 0.1168, 0.2891, 0.1068, 0.2909, 0.105, 0.2984, 0.1112, 0.2953, 0.1144, 0.2909, 0.105, 0.2923, 0.1029, 0.3009, 0.1075, 0.2984, 0.1112, 0.2923, 0.1029, 0.2933, 0.1006, 0.3026, 0.1034, 0.3009, 0.1075, 0.2933, 0.1006, 0.2938, 0.09807, 0.3035, 0.09902, 0.3026, 0.1034, 0.2938, 0.09807, 0.2938, 0.09552, 0.3035, 0.09457, 0.3035, 0.09902, 0.2938, 0.09552, 0.2933, 0.09303, 0.3026, 0.0902, 0.3035, 0.09457, 0.2933, 0.09303, 0.2923, 0.09067, 0.3009, 0.08609, 0.3026, 0.0902, 0.2923, 0.09067, 0.2909, 0.08856, 0.2984, 0.08238, 0.3009, 0.08609, 0.2909, 0.08856, 0.2891, 0.08676, 0.2953, 0.07923, 0.2984, 0.08238, 0.2891, 0.08676, 0.287, 0.08535, 0.2916, 0.07676, 0.2953, 0.07923, 0.287, 0.08535, 0.2846, 0.08437, 0.2875, 0.07506, 0.2916, 0.07676, 0.2846, 0.08437, 0.2821, 0.08387, 0.2831, 0.07419, 0.2875, 0.07506, 0.2821, 0.08387, 0.2796, 0.08387, 0.2786, 0.07419, 0.2831, 0.07419, 0.2796, 0.08387, 0.2771, 0.08437, 0.2743, 0.07506, 0.2786, 0.07419, 0.2771, 0.08437, 0.2747, 0.08535, 0.2702, 0.07676, 0.2743, 0.07506, 0.2747, 0.08535, 0.2726, 0.08676, 0.2665, 0.07923, 0.2702, 0.07676, 0.2726, 0.08676, 0.2708, 0.08856, 0.2633, 0.08238, 0.2665, 0.07923, 0.2708, 0.08856, 0.2694, 0.09067, 0.2608, 0.08609, 0.2633, 0.08238, 0.2694, 0.09067, 0.2684, 0.09303, 0.2591, 0.0902, 0.2608, 0.08609, 0.2684, 0.09303, 0.2679, 0.09552, 0.2583, 0.09457, 0.2591, 0.0902, 0.2679, 0.09552, 0.2679, 0.09807, 0.2583, 0.09902, 0.2583, 0.09457, 0.2586, 0.2803, 0.2586, 0.2758, 0.2691, 0.2758, 0.2691, 0.2803, 0.2688, 0.215, 0.2688, 0.2194, 0.2583, 0.2195, 0.2583, 0.215, 0.2689, 0.2238, 0.269, 0.2279, 0.2585, 0.228, 0.2584, 0.2238, 0.2587, 0.1714, 0.2585, 0.1677, 0.269, 0.1677, 0.2692, 0.1714, 0.2585, 0.2348, 0.2583, 0.2316, 0.2688, 0.2318, 0.269, 0.2349, 0.269, 0.2028, 0.2689, 0.2065, 0.2584, 0.2066, 0.2585, 0.2029, 0.2588, 0.1887, 0.2588, 0.1843, 0.2693, 0.1843, 0.2693, 0.1887, 0.2587, 0.2514, 0.2587, 0.247, 0.2692, 0.2471, 0.2692, 0.2515, 0.2586, 0.2758, 0.2586, 0.2715, 0.2691, 0.2715, 0.2691, 0.2758, 0.269, 0.2279, 0.2692, 0.2316, 0.2587, 0.2316, 0.2585, 0.228, 0.2585, 0.1677, 0.2583, 0.1645, 0.2688, 0.1646, 0.269, 0.1677, 0.2583, 0.2925, 0.2584, 0.2888, 0.2689, 0.2888, 0.2688, 0.2924, 0.2588, 0.1843, 0.2588, 0.1798, 0.2693, 0.1799, 0.2693, 0.1843, 0.2587, 0.247, 0.2587, 0.2426, 0.2692, 0.2427, 0.2692, 0.2471, 0.2586, 0.2715, 0.2584, 0.2674, 0.2689, 0.2674, 0.2691, 0.2715, 0.2688, 0.2194, 0.2689, 0.2238, 0.2584, 0.2238, 0.2583, 0.2195, 0.2583, 0.1996, 0.2585, 0.1965, 0.269, 0.1964, 0.2688, 0.1996, 0.2583, 0.2636, 0.2585, 0.2599, 0.269, 0.26, 0.2688, 0.2637, 0.2584, 0.2888, 0.2586, 0.2847, 0.2691, 0.2846, 0.2689, 0.2888, 0.2643, 0.147, 0.2637, 0.1436, 0.2637, 0.1403, 0.2643, 0.137, 0.2656, 0.1338, 0.2675, 0.131, 0.2699, 0.1286, 0.2727, 0.1268, 0.2758, 0.1255, 0.2791, 0.1248, 0.2825, 0.1248, 0.2858, 0.1255, 0.2889, 0.1268, 0.2917, 0.1286, 0.2941, 0.131, 0.296, 0.1338, 0.2973, 0.137, 0.298, 0.1403, 0.298, 0.1436, 0.2973, 0.147, 0.296, 0.1501, 0.2941, 0.1529, 0.2917, 0.1553, 0.2889, 0.1572, 0.2858, 0.1584, 0.2825, 0.1591, 0.2791, 0.1591, 0.2758, 0.1584, 0.2727, 0.1572, 0.2699, 0.1553, 0.2675, 0.1529, 0.2656, 0.1501, 0.2588, 0.1798, 0.2588, 0.1755, 0.2693, 0.1755, 0.2693, 0.1799, 0.2587, 0.2426, 0.2586, 0.2385, 0.2691, 0.2386, 0.2692, 0.2427, 0.2584, 0.2674, 0.2583, 0.2637, 0.2688, 0.2637, 0.2689, 0.2674, 0.2585, 0.1965, 0.2587, 0.1928, 0.2692, 0.1928, 0.269, 0.1964, 0.2585, 0.2599, 0.2586, 0.2558, 0.2691, 0.2559, 0.269, 0.26, 0.2586, 0.2847, 0.2586, 0.2803, 0.2691, 0.2803, 0.2691, 0.2846, 0.2689, 0.2065, 0.2688, 0.2106, 0.2583, 0.2107, 0.2584, 0.2066, 0.2588, 0.1755, 0.2587, 0.1714, 0.2692, 0.1714, 0.2693, 0.1755, 0.2586, 0.2385, 0.2585, 0.2348, 0.269, 0.2349, 0.2691, 0.2386, 0.2692, 0.1996, 0.269, 0.2028, 0.2585, 0.2029, 0.2587, 0.1997, 0.2587, 0.1928, 0.2588, 0.1887, 0.2693, 0.1887, 0.2692, 0.1928, 0.2586, 0.2558, 0.2587, 0.2514, 0.2692, 0.2515, 0.2691, 0.2559, 0.2637, 0.1436, 0.2643, 0.147, 0.2591, 0.1485, 0.2583, 0.1442, 0.2637, 0.1403, 0.2637, 0.1436, 0.2583, 0.1442, 0.2583, 0.1397, 0.2643, 0.137, 0.2637, 0.1403, 0.2583, 0.1397, 0.2591, 0.1354, 0.2656, 0.1338, 0.2643, 0.137, 0.2591, 0.1354, 0.2608, 0.1313, 0.2675, 0.131, 0.2656, 0.1338, 0.2608, 0.1313, 0.2633, 0.1276, 0.2699, 0.1286, 0.2675, 0.131, 0.2633, 0.1276, 0.2664, 0.1244, 0.2727, 0.1268, 0.2699, 0.1286, 0.2664, 0.1244, 0.2701, 0.122, 0.2758, 0.1255, 0.2727, 0.1268, 0.2701, 0.122, 0.2742, 0.1203, 0.2791, 0.1248, 0.2758, 0.1255, 0.2742, 0.1203, 0.2786, 0.1194, 0.2825, 0.1248, 0.2791, 0.1248, 0.2786, 0.1194, 0.283, 0.1194, 0.2858, 0.1255, 0.2825, 0.1248, 0.283, 0.1194, 0.2874, 0.1203, 0.2889, 0.1268, 0.2858, 0.1255, 0.2874, 0.1203, 0.2915, 0.122, 0.2917, 0.1286, 0.2889, 0.1268, 0.2915, 0.122, 0.2952, 0.1244, 0.2941, 0.131, 0.2917, 0.1286, 0.2952, 0.1244, 0.2983, 0.1276, 0.296, 0.1338, 0.2941, 0.131, 0.2983, 0.1276, 0.3008, 0.1313, 0.2973, 0.137, 0.296, 0.1338, 0.3008, 0.1313, 0.3025, 0.1354, 0.298, 0.1403, 0.2973, 0.137, 0.3025, 0.1354, 0.3034, 0.1397, 0.298, 0.1436, 0.298, 0.1403, 0.3034, 0.1397, 0.3034, 0.1442, 0.2973, 0.147, 0.298, 0.1436, 0.3034, 0.1442, 0.3025, 0.1485, 0.296, 0.1501, 0.2973, 0.147, 0.3025, 0.1485, 0.3008, 0.1526, 0.2941, 0.1529, 0.296, 0.1501, 0.3008, 0.1526, 0.2983, 0.1563, 0.2917, 0.1553, 0.2941, 0.1529, 0.2983, 0.1563, 0.2952, 0.1595, 0.2889, 0.1572, 0.2917, 0.1553, 0.2952, 0.1595, 0.2915, 0.1619, 0.2858, 0.1584, 0.2889, 0.1572, 0.2915, 0.1619, 0.2874, 0.1636, 0.2825, 0.1591, 0.2858, 0.1584, 0.2874, 0.1636, 0.283, 0.1645, 0.2791, 0.1591, 0.2825, 0.1591, 0.283, 0.1645, 0.2786, 0.1645, 0.2758, 0.1584, 0.2791, 0.1591, 0.2786, 0.1645, 0.2742, 0.1636, 0.2727, 0.1572, 0.2758, 0.1584, 0.2742, 0.1636, 0.2701, 0.1619, 0.2699, 0.1553, 0.2727, 0.1572, 0.2701, 0.1619, 0.2664, 0.1595, 0.2675, 0.1529, 0.2699, 0.1553, 0.2664, 0.1595, 0.2633, 0.1563, 0.2656, 0.1501, 0.2675, 0.1529, 0.2633, 0.1563, 0.2608, 0.1526, 0.2643, 0.147, 0.2656, 0.1501, 0.2608, 0.1526, 0.2591, 0.1485, 0.2688, 0.2106, 0.2688, 0.215, 0.2583, 0.215, 0.2583, 0.2107, 0.274, 0.0392, 0.274, 0.03499, 0.2748, 0.03086, 0.2764, 0.02697, 0.2788, 0.02347, 0.2817, 0.0205, 0.2852, 0.01816, 0.2891, 0.01655, 0.2932, 0.01573, 0.2975, 0.01573, 0.3016, 0.01655, 0.3055, 0.01816, 0.309, 0.0205, 0.3119, 0.02347, 0.3143, 0.02697, 0.3159, 0.03086, 0.3167, 0.03499, 0.3167, 0.0392, 0.3159, 0.04332, 0.3143, 0.04721, 0.3119, 0.05071, 0.309, 0.05369, 0.3055, 0.05603, 0.3016, 0.05764, 0.2975, 0.05846, 0.2932, 0.05846, 0.2891, 0.05764, 0.2852, 0.05603, 0.2817, 0.05369, 0.2788, 0.05071, 0.2764, 0.04721, 0.2748, 0.04332, 0.04838, 0.274, 0.04794, 0.0253, 0.0561, 0.025, 0.05573, 0.2738, 0.05573, 0.2738, 0.0561, 0.025, 0.06345, 0.0246, 0.06234, 0.2734, 0.1314, 0.2733, 0.1314, 0.02448, 0.1376, 0.025, 0.137, 0.2738, 0.137, 0.2738, 0.1376, 0.025, 0.145, 0.02545, 0.1436, 0.2742, 0.1436, 0.2742, 0.145, 0.02545, 0.1531, 0.02581, 0.151, 0.2745, 0.151, 0.2745, 0.1531, 0.02581, 0.1618, 0.02605, 0.1588, 0.2748, 0.1588, 0.2748, 0.1618, 0.02605, 0.1706, 0.02617, 0.1667, 0.2749, 0.1667, 0.2749, 0.1706, 0.02617, 0.1793, 0.02617, 0.1745, 0.2749, 0.1745, 0.2749, 0.1793, 0.02617, 0.1875, 0.02605, 0.1819, 0.2748, 0.1819, 0.2748, 0.1875, 0.02605, 0.1948, 0.02581, 0.1885, 0.2745, 0.06796, 0.2733, 0.06796, 0.02448, 0.0742, 0.025, 0.07358, 0.2738, 0.07358, 0.2738, 0.0742, 0.025, 0.08154, 0.02545, 0.08018, 0.2742, 0.08018, 0.2742, 0.08154, 0.02545, 0.0897, 0.02581, 0.08753, 0.2745, 0.08753, 0.2745, 0.0897, 0.02581, 0.09837, 0.02605, 0.09532, 0.2748, 0.09532, 0.2748, 0.09837, 0.02605, 0.1072, 0.02617, 0.1033, 0.2749, 0.1033, 0.2749, 0.1072, 0.02617, 0.1159, 0.02617, 0.1111, 0.2749, 0.1111, 0.2749, 0.1159, 0.02617, 0.124, 0.02605, 0.1184, 0.2748, 0.1184, 0.2748, 0.124, 0.02605, 0.1314, 0.02581, 0.125, 0.2745, 0.1948, 0.2733, 0.1948, 0.02448, 0.2011, 0.025, 0.2004, 0.2738, 0.2004, 0.2738, 0.2011, 0.025, 0.2084, 0.02545, 0.207, 0.2742, 0.207, 0.2742, 0.2084, 0.02545, 0.2166, 0.02581, 0.2144, 0.2745, 0.2144, 0.2745, 0.2166, 0.02581, 0.2252, 0.02605, 0.2222, 0.2748, 0.2222, 0.2748, 0.2252, 0.02605, 0.2341, 0.02617, 0.2301, 0.2749, 0.2301, 0.2749, 0.2341, 0.02617, 0.2427, 0.02617, 0.2379, 0.2749, 0.2379, 0.2749, 0.2427, 0.02617, 0.2509, 0.02605, 0.2453, 0.2748, 0.2453, 0.2748, 0.2509, 0.02605, 0.2583, 0.02581, 0.2519, 0.2745, 0.005248, 0.2734, -3.415e-09, 0.02461, 0.006252, 0.02501, 0.01087, 0.2738, 0.01087, 0.2738, 0.006252, 0.02501, 0.0136, 0.0253, 0.01749, 0.274, 0.04059, 0.2742, 0.03927, 0.02548, 0.04794, 0.0253, 0.04838, 0.274, 0.274, 0.0392, 0.2748, 0.04332, 0.2644, 0.04648, 0.2632, 0.04026, 0.2748, 0.04332, 0.2764, 0.04721, 0.2668, 0.05234, 0.2644, 0.04648, 0.2764, 0.04721, 0.2788, 0.05071, 0.2703, 0.05761, 0.2668, 0.05234, 0.2788, 0.05071, 0.2817, 0.05369, 0.2748, 0.0621, 0.2703, 0.05761, 0.2817, 0.05369, 0.2852, 0.05603, 0.2801, 0.06562, 0.2748, 0.0621, 0.2852, 0.05603, 0.2891, 0.05764, 0.286, 0.06804, 0.2801, 0.06562, 0.2891, 0.05764, 0.2932, 0.05846, 0.2922, 0.06928, 0.286, 0.06804, 0.2932, 0.05846, 0.2975, 0.05846, 0.2985, 0.06928, 0.2922, 0.06928, 0.2975, 0.05846, 0.3016, 0.05764, 0.3047, 0.06804, 0.2985, 0.06928, 0.3016, 0.05764, 0.3055, 0.05603, 0.3106, 0.06562, 0.3047, 0.06804, 0.3055, 0.05603, 0.309, 0.05369, 0.3159, 0.0621, 0.3106, 0.06562, 0.309, 0.05369, 0.3119, 0.05071, 0.3204, 0.05761, 0.3159, 0.0621, 0.3119, 0.05071, 0.3143, 0.04721, 0.3239, 0.05234, 0.3204, 0.05761, 0.3143, 0.04721, 0.3159, 0.04332, 0.3263, 0.04648, 0.3239, 0.05234, 0.3159, 0.04332, 0.3167, 0.0392, 0.3275, 0.04026, 0.3263, 0.04648, 0.3167, 0.0392, 0.3167, 0.03499, 0.3275, 0.03392, 0.3275, 0.04026, 0.3167, 0.03499, 0.3159, 0.03086, 0.3263, 0.0277, 0.3275, 0.03392, 0.3159, 0.03086, 0.3143, 0.02697, 0.3239, 0.02185, 0.3263, 0.0277, 0.3143, 0.02697, 0.3119, 0.02347, 0.3204, 0.01657, 0.3239, 0.02185, 0.3119, 0.02347, 0.309, 0.0205, 0.3159, 0.01209, 0.3204, 0.01657, 0.309, 0.0205, 0.3055, 0.01816, 0.3106, 0.008568, 0.3159, 0.01209, 0.3055, 0.01816, 0.3016, 0.01655, 0.3047, 0.006142, 0.3106, 0.008568, 0.3016, 0.01655, 0.2975, 0.01573, 0.2985, 0.004905, 0.3047, 0.006142, 0.2975, 0.01573, 0.2932, 0.01573, 0.2922, 0.004905, 0.2985, 0.004905, 0.2932, 0.01573, 0.2891, 0.01655, 0.286, 0.006142, 0.2922, 0.004905, 0.2891, 0.01655, 0.2852, 0.01816, 0.2801, 0.008568, 0.286, 0.006142, 0.2852, 0.01816, 0.2817, 0.0205, 0.2748, 0.01209, 0.2801, 0.008568, 0.2817, 0.0205, 0.2788, 0.02347, 0.2703, 0.01657, 0.2748, 0.01209, 0.2788, 0.02347, 0.2764, 0.02697, 0.2668, 0.02185, 0.2703, 0.01657, 0.2764, 0.02697, 0.2748, 0.03086, 0.2644, 0.0277, 0.2668, 0.02185, 0.2748, 0.03086, 0.274, 0.03499, 0.2632, 0.03392, 0.2644, 0.0277, 0.274, 0.03499, 0.274, 0.0392, 0.2632, 0.04026, 0.2632, 0.03392, 0.03263, 0.2743, 0.03044, 0.02554, 0.03927, 0.02548, 0.04059, 0.2742, 0.02386, 0.000727, 0.03103, 0.000777, 0.03073, 0.005684, 0.02292, 0.00563, 0.03103, 0.000777, 0.03833, 0.0007254, 0.0387, 0.005628, 0.03073, 0.005684, 0.03833, 0.0007254, 0.0455, 0.0005742, 0.0465, 0.005463, 0.0387, 0.005628, 0.0455, 0.0005742, 0.05225, 0.0003293, 0.05386, 0.005196, 0.0465, 0.005463, 0.05225, 0.0003293, 0.05832, 1.434e-08, 0.06048, 0.004837, 0.05386, 0.005196, 0.1378, -1.431e-08, 0.1429, 0.0004368, 0.1407, 0.005259, 0.1351, 0.004783, 0.1429, 0.0004368, 0.149, 0.0008083, 0.1474, 0.005664, 0.1407, 0.005259, 0.149, 0.0008083, 0.1557, 0.0011, 0.1547, 0.005982, 0.1474, 0.005664, 0.1557, 0.0011, 0.1629, 0.001301, 0.1625, 0.006201, 0.1547, 0.005982, 0.1629, 0.001301, 0.1702, 0.001404, 0.1705, 0.006313, 0.1625, 0.006201, 0.1702, 0.001404, 0.1774, 0.001404, 0.1783, 0.006313, 0.1705, 0.006313, 0.1774, 0.001404, 0.1841, 0.001301, 0.1856, 0.006201, 0.1783, 0.006313, 0.1841, 0.001301, 0.1902, 0.0011, 0.1923, 0.005982, 0.1856, 0.006201, 0.07434, 1.191e-09, 0.0795, 0.0004368, 0.07731, 0.005259, 0.07168, 0.004783, 0.0795, 0.0004368, 0.08557, 0.0008083, 0.08392, 0.005664, 0.07731, 0.005259, 0.08557, 0.0008083, 0.09232, 0.0011, 0.09128, 0.005982, 0.08392, 0.005664, 0.09232, 0.0011, 0.09948, 0.001301, 0.09908, 0.006201, 0.09128, 0.005982, 0.09948, 0.001301, 0.1068, 0.001404, 0.107, 0.006313, 0.09908, 0.006201, 0.1068, 0.001404, 0.114, 0.001404, 0.1149, 0.006313, 0.107, 0.006313, 0.114, 0.001404, 0.1207, 0.001301, 0.1222, 0.006201, 0.1149, 0.006313, 0.1207, 0.001301, 0.1268, 0.0011, 0.1288, 0.005982, 0.1222, 0.006201, 0.2012, 2.526e-08, 0.2064, 0.0004369, 0.2042, 0.005259, 0.1985, 0.004783, 0.2064, 0.0004369, 0.2124, 0.0008084, 0.2108, 0.005664, 0.2042, 0.005259, 0.2124, 0.0008084, 0.2192, 0.0011, 0.2181, 0.005982, 0.2108, 0.005664, 0.2192, 0.0011, 0.2263, 0.001301, 0.2259, 0.006201, 0.2181, 0.005982, 0.2263, 0.001301, 0.2337, 0.001404, 0.2339, 0.006313, 0.2259, 0.006201, 0.2337, 0.001404, 0.2408, 0.001404, 0.2417, 0.006313, 0.2339, 0.006313, 0.2408, 0.001404, 0.2476, 0.001301, 0.2491, 0.006201, 0.2417, 0.006313, 0.2476, 0.001301, 0.2536, 0.0011, 0.2557, 0.005982, 0.2491, 0.006201, 0.005861, 6.148e-06, 0.01103, 0.0003341, 0.008939, 0.005201, 0.003306, 0.004844, 0.01103, 0.0003341, 0.01711, 0.0005775, 0.01556, 0.005467, 0.008939, 0.005201, 0.01711, 0.0005775, 0.02386, 0.000727, 0.02292, 0.00563, 0.01556, 0.005467, 0.01749, 0.274, 0.0136, 0.0253, 0.02177, 0.02548, 0.02484, 0.2742, 0.03044, 0.02554, 0.02177, 0.02548, 0.02229, 0.01235, 0.03055, 0.01241, 0.03927, 0.02548, 0.03044, 0.02554, 0.03055, 0.01241, 0.03897, 0.01235, 0.04794, 0.0253, 0.03927, 0.02548, 0.03897, 0.01235, 0.04723, 0.01218, 0.0561, 0.025, 0.04794, 0.0253, 0.04723, 0.01218, 0.05501, 0.0119, 0.06345, 0.0246, 0.0561, 0.025, 0.05501, 0.0119, 0.06201, 0.01152, 0.1376, 0.025, 0.1314, 0.02448, 0.1332, 0.01142, 0.1392, 0.01193, 0.145, 0.02545, 0.1376, 0.025, 0.1392, 0.01193, 0.1462, 0.01236, 0.1531, 0.02581, 0.145, 0.02545, 0.1462, 0.01236, 0.1539, 0.01269, 0.1618, 0.02605, 0.1531, 0.02581, 0.1539, 0.01269, 0.1622, 0.01292, 0.1706, 0.02617, 0.1618, 0.02605, 0.1622, 0.01292, 0.1706, 0.01304, 0.1793, 0.02617, 0.1706, 0.02617, 0.1706, 0.01304, 0.1789, 0.01304, 0.1875, 0.02605, 0.1793, 0.02617, 0.1789, 0.01304, 0.1867, 0.01292, 0.1948, 0.02581, 0.1875, 0.02605, 0.1867, 0.01292, 0.1937, 0.01269, 0.0742, 0.025, 0.06796, 0.02448, 0.06978, 0.01142, 0.07573, 0.01193, 0.08154, 0.02545, 0.0742, 0.025, 0.07573, 0.01193, 0.08273, 0.01236, 0.0897, 0.02581, 0.08154, 0.02545, 0.08273, 0.01236, 0.0905, 0.01269, 0.09837, 0.02605, 0.0897, 0.02581, 0.0905, 0.01269, 0.09876, 0.01292, 0.1072, 0.02617, 0.09837, 0.02605, 0.09876, 0.01292, 0.1072, 0.01304, 0.1159, 0.02617, 0.1072, 0.02617, 0.1072, 0.01304, 0.1154, 0.01304, 0.124, 0.02605, 0.1159, 0.02617, 0.1154, 0.01304, 0.1232, 0.01292, 0.1314, 0.02581, 0.124, 0.02605, 0.1232, 0.01292, 0.1302, 0.01269, 0.2011, 0.025, 0.1948, 0.02448, 0.1966, 0.01142, 0.2026, 0.01193, 0.2084, 0.02545, 0.2011, 0.025, 0.2026, 0.01193, 0.2096, 0.01236, 0.2166, 0.02581, 0.2084, 0.02545, 0.2096, 0.01236, 0.2174, 0.01269, 0.2252, 0.02605, 0.2166, 0.02581, 0.2174, 0.01269, 0.2256, 0.01292, 0.2341, 0.02617, 0.2252, 0.02605, 0.2256, 0.01292, 0.234, 0.01304, 0.2427, 0.02617, 0.2341, 0.02617, 0.234, 0.01304, 0.2423, 0.01304, 0.2509, 0.02605, 0.2427, 0.02617, 0.2423, 0.01304, 0.2501, 0.01292, 0.2583, 0.02581, 0.2509, 0.02605, 0.2501, 0.01292, 0.2571, 0.01269, 0.006252, 0.02501, -3.415e-09, 0.02461, 0.001547, 0.01152, 0.007505, 0.0119, 0.0136, 0.0253, 0.006252, 0.02501, 0.007505, 0.0119, 0.01451, 0.01218, 0.02177, 0.02548, 0.0136, 0.0253, 0.01451, 0.01218, 0.02229, 0.01235, 0.03055, 0.01241, 0.02229, 0.01235, 0.02292, 0.00563, 0.03073, 0.005684])
me_cylinder.materials.append(mat_material_001)
me_cylinder.update()

# ---- objects
ob_cylinder = bpy.data.objects.new('Cylinder', me_cylinder)

# ---- transforms, parenting, visibility, modifiers, constraints
ob_cylinder.location = (0.0, 0.0, 8.275)

# ---- collection membership
col_collection.objects.link(ob_cylinder)

# ---- scene / render settings (as saved in the file)
scene.frame_start = 1; scene.frame_end = 250; scene.frame_set(1)
scene.render.engine = 'BLENDER_EEVEE_NEXT'
bpy.context.view_layer.update()

# ---- added for rendering (the .blend has no active camera and no usable light): camera, sun
cam_auto = bpy.data.cameras.new('AutoCamera')
cam_auto.lens = 50.0
cam_auto.sensor_width = 36.0
cam_auto.clip_end = 1000.0
ob_auto_camera = bpy.data.objects.new('AutoCamera', cam_auto)
scene.collection.objects.link(ob_auto_camera)
ob_auto_camera.location = (21.3007, -25.5608, 28.4736)
ob_auto_camera.rotation_euler = (1.09748, -7.21219e-08, 0.694738)
scene.camera = ob_auto_camera
light_auto_sun = bpy.data.lights.new('AutoSun', 'SUN')
light_auto_sun.energy = 3.0
light_auto_sun.angle = 0.0523599
ob_auto_sun = bpy.data.objects.new('AutoSun', light_auto_sun)
scene.collection.objects.link(ob_auto_sun)
ob_auto_sun.rotation_euler = (0.872665, 0.174533, 0.523599)
bpy.context.view_layer.update()
